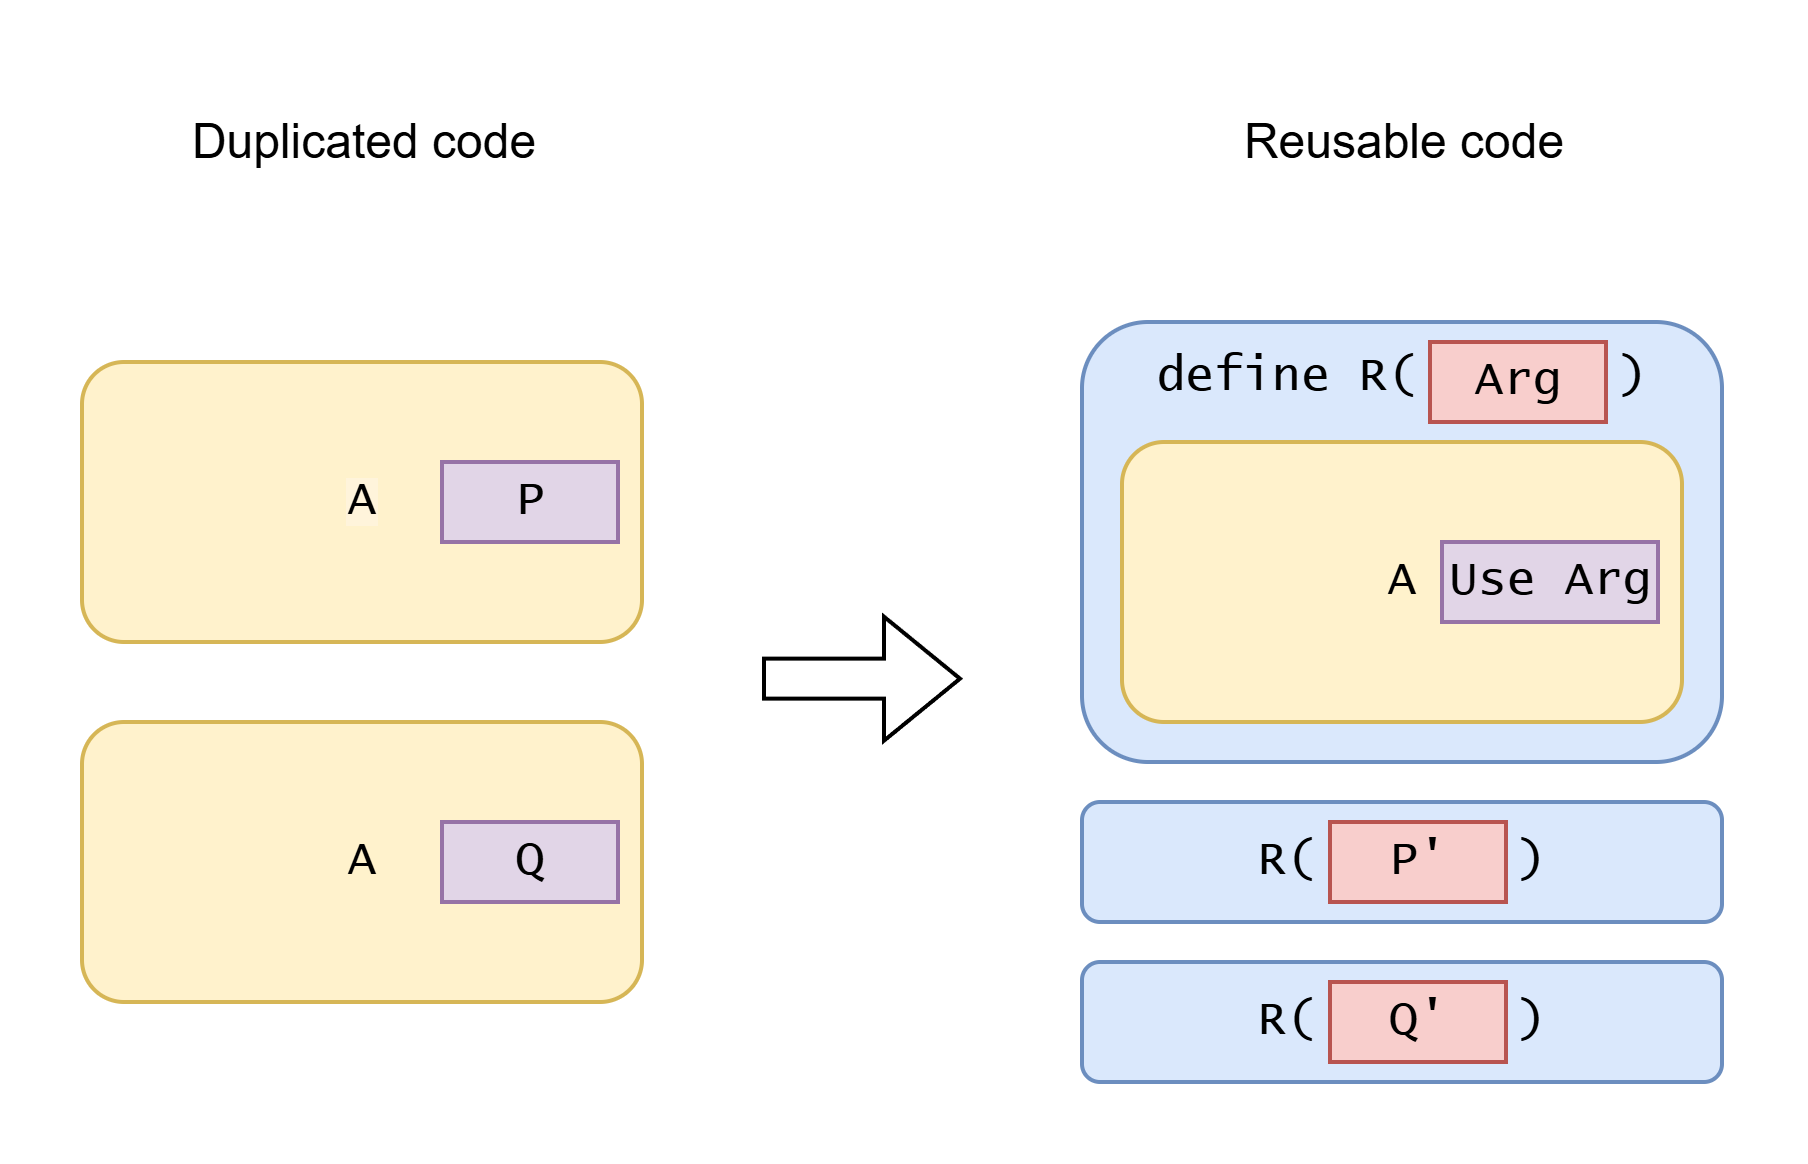

The diagram above was exported from draw.io. Its source (the exported page's mxGraphModel, read from the mxfile embedded in the PNG):
<mxGraphModel dx="837" dy="498" grid="1" gridSize="10" guides="1" tooltips="1" connect="1" arrows="1" fold="1" page="1" pageScale="1" pageWidth="827" pageHeight="1169" background="none" math="0" shadow="0">
  <root>
    <mxCell id="0" />
    <mxCell id="1" parent="0" />
    <mxCell id="1rdn9OFxamXb6GFWnxXc-1" value="&lt;span style=&quot;background-color: rgb(255, 244, 219);&quot;&gt;A&lt;/span&gt;" style="rounded=1;whiteSpace=wrap;html=1;fillColor=#fff2cc;strokeColor=#d6b656;fontSize=12;fontFamily=Lucida Console;" parent="1" vertex="1">
      <mxGeometry x="360" y="160" width="140" height="70" as="geometry" />
    </mxCell>
    <mxCell id="1rdn9OFxamXb6GFWnxXc-3" value="A" style="rounded=1;whiteSpace=wrap;html=1;fillColor=#fff2cc;strokeColor=#d6b656;fontSize=12;fontFamily=Lucida Console;" parent="1" vertex="1">
      <mxGeometry x="360" y="250" width="140" height="70" as="geometry" />
    </mxCell>
    <mxCell id="1rdn9OFxamXb6GFWnxXc-4" value="" style="shape=flexArrow;endArrow=classic;html=1;rounded=0;fontSize=12;fontFamily=Lucida Console;" parent="1" edge="1">
      <mxGeometry width="50" height="50" relative="1" as="geometry">
        <mxPoint x="530" y="239.17000000000002" as="sourcePoint" />
        <mxPoint x="580" y="239.17000000000002" as="targetPoint" />
      </mxGeometry>
    </mxCell>
    <mxCell id="1rdn9OFxamXb6GFWnxXc-6" value="&lt;span style=&quot;background-color: initial;&quot;&gt;define R(&amp;nbsp; &amp;nbsp; &amp;nbsp; &amp;nbsp;)&lt;/span&gt;" style="rounded=1;whiteSpace=wrap;html=1;fillColor=#dae8fc;strokeColor=#6c8ebf;horizontal=1;align=center;verticalAlign=top;fontSize=12;fontFamily=Lucida Console;" parent="1" vertex="1">
      <mxGeometry x="610" y="150" width="160" height="110" as="geometry" />
    </mxCell>
    <mxCell id="1rdn9OFxamXb6GFWnxXc-5" value="&lt;div&gt;&lt;span style=&quot;background-color: initial;&quot;&gt;A&lt;/span&gt;&lt;br&gt;&lt;/div&gt;" style="rounded=1;whiteSpace=wrap;html=1;fillColor=#fff2cc;strokeColor=#d6b656;fontSize=12;fontFamily=Lucida Console;" parent="1" vertex="1">
      <mxGeometry x="620" y="180" width="140" height="70" as="geometry" />
    </mxCell>
    <mxCell id="1rdn9OFxamXb6GFWnxXc-7" value="&lt;span style=&quot;background-color: initial; font-size: 12px;&quot;&gt;R(&amp;nbsp; &amp;nbsp; &amp;nbsp; &amp;nbsp;)&lt;/span&gt;" style="rounded=1;whiteSpace=wrap;html=1;fillColor=#dae8fc;strokeColor=#6c8ebf;horizontal=1;align=center;verticalAlign=middle;fontSize=12;fontFamily=Lucida Console;" parent="1" vertex="1">
      <mxGeometry x="610" y="270" width="160" height="30" as="geometry" />
    </mxCell>
    <mxCell id="1rdn9OFxamXb6GFWnxXc-10" value="P" style="rounded=0;whiteSpace=wrap;html=1;fillColor=#e1d5e7;strokeColor=#9673a6;fontSize=12;fontFamily=Lucida Console;" parent="1" vertex="1">
      <mxGeometry x="450" y="185" width="44" height="20" as="geometry" />
    </mxCell>
    <mxCell id="1rdn9OFxamXb6GFWnxXc-11" value="Q" style="rounded=0;whiteSpace=wrap;html=1;fillColor=#e1d5e7;strokeColor=#9673a6;fontSize=12;fontFamily=Lucida Console;" parent="1" vertex="1">
      <mxGeometry x="450" y="275" width="44" height="20" as="geometry" />
    </mxCell>
    <mxCell id="1rdn9OFxamXb6GFWnxXc-12" value="Use Arg" style="rounded=0;whiteSpace=wrap;html=1;fillColor=#e1d5e7;strokeColor=#9673a6;fontSize=12;fontFamily=Lucida Console;" parent="1" vertex="1">
      <mxGeometry x="700" y="205" width="54" height="20" as="geometry" />
    </mxCell>
    <mxCell id="1rdn9OFxamXb6GFWnxXc-13" value="P'" style="rounded=0;whiteSpace=wrap;html=1;fillColor=#f8cecc;strokeColor=#b85450;fontSize=12;fontFamily=Lucida Console;" parent="1" vertex="1">
      <mxGeometry x="672" y="275" width="44" height="20" as="geometry" />
    </mxCell>
    <mxCell id="1rdn9OFxamXb6GFWnxXc-14" value="&lt;span style=&quot;background-color: initial; font-size: 12px;&quot;&gt;R(&amp;nbsp; &amp;nbsp; &amp;nbsp; &amp;nbsp;)&lt;/span&gt;" style="rounded=1;whiteSpace=wrap;html=1;fillColor=#dae8fc;strokeColor=#6c8ebf;horizontal=1;align=center;verticalAlign=middle;fontSize=12;fontFamily=Lucida Console;" parent="1" vertex="1">
      <mxGeometry x="610" y="310" width="160" height="30" as="geometry" />
    </mxCell>
    <mxCell id="1rdn9OFxamXb6GFWnxXc-15" value="Q'" style="rounded=0;whiteSpace=wrap;html=1;fillColor=#f8cecc;strokeColor=#b85450;fontSize=12;fontFamily=Lucida Console;" parent="1" vertex="1">
      <mxGeometry x="672" y="315" width="44" height="20" as="geometry" />
    </mxCell>
    <mxCell id="-OCiUmZAKYIA3wMRM0iw-16" value="Duplicated code" style="text;html=1;align=center;verticalAlign=middle;resizable=0;points=[];autosize=1;strokeColor=none;fillColor=none;" parent="1" vertex="1">
      <mxGeometry x="375" y="90" width="110" height="30" as="geometry" />
    </mxCell>
    <mxCell id="-OCiUmZAKYIA3wMRM0iw-17" value="Reusable code" style="text;html=1;align=center;verticalAlign=middle;resizable=0;points=[];autosize=1;strokeColor=none;fillColor=none;" parent="1" vertex="1">
      <mxGeometry x="640" y="90" width="100" height="30" as="geometry" />
    </mxCell>
    <mxCell id="kr54iWjDqBrqp4q5LLLi-3" value="Arg" style="rounded=0;whiteSpace=wrap;html=1;fillColor=#f8cecc;strokeColor=#b85450;fontSize=12;fontFamily=Lucida Console;" parent="1" vertex="1">
      <mxGeometry x="697" y="155" width="44" height="20" as="geometry" />
    </mxCell>
  </root>
</mxGraphModel>